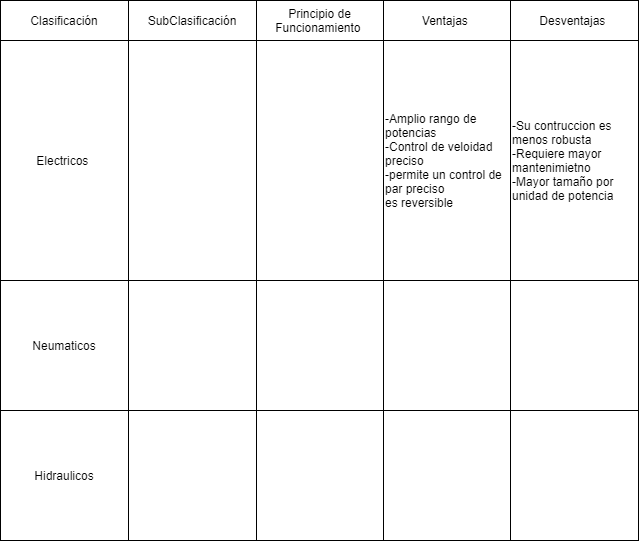

The diagram above was exported from draw.io. Its source (the exported page's mxGraphModel, read from the mxfile embedded in the PNG):
<mxGraphModel dx="884" dy="617" grid="1" gridSize="10" guides="1" tooltips="1" connect="1" arrows="1" fold="1" page="1" pageScale="1" pageWidth="827" pageHeight="1169" math="0" shadow="0">
  <root>
    <mxCell id="0" />
    <mxCell id="1" parent="0" />
    <mxCell id="2" value="" style="shape=table;html=1;whiteSpace=wrap;startSize=0;container=1;collapsible=0;childLayout=tableLayout;" vertex="1" parent="1">
      <mxGeometry x="50" y="120" width="638" height="540" as="geometry" />
    </mxCell>
    <mxCell id="3" value="" style="shape=partialRectangle;html=1;whiteSpace=wrap;collapsible=0;dropTarget=0;pointerEvents=0;fillColor=none;top=0;left=0;bottom=0;right=0;points=[[0,0.5],[1,0.5]];portConstraint=eastwest;" vertex="1" parent="2">
      <mxGeometry width="638" height="40" as="geometry" />
    </mxCell>
    <mxCell id="18" value="Clasificación" style="shape=partialRectangle;html=1;whiteSpace=wrap;connectable=0;fillColor=none;top=0;left=0;bottom=0;right=0;overflow=hidden;" vertex="1" parent="3">
      <mxGeometry width="128" height="40" as="geometry" />
    </mxCell>
    <mxCell id="15" value="SubClasificación" style="shape=partialRectangle;html=1;whiteSpace=wrap;connectable=0;fillColor=none;top=0;left=0;bottom=0;right=0;overflow=hidden;" vertex="1" parent="3">
      <mxGeometry x="128" width="128" height="40" as="geometry" />
    </mxCell>
    <mxCell id="4" value="Principio de Funcionamiento&amp;nbsp;" style="shape=partialRectangle;html=1;whiteSpace=wrap;connectable=0;fillColor=none;top=0;left=0;bottom=0;right=0;overflow=hidden;" vertex="1" parent="3">
      <mxGeometry x="256" width="127" height="40" as="geometry" />
    </mxCell>
    <mxCell id="5" value="Ventajas&amp;nbsp;" style="shape=partialRectangle;html=1;whiteSpace=wrap;connectable=0;fillColor=none;top=0;left=0;bottom=0;right=0;overflow=hidden;" vertex="1" parent="3">
      <mxGeometry x="383" width="127" height="40" as="geometry" />
    </mxCell>
    <mxCell id="6" value="Desventajas&amp;nbsp;" style="shape=partialRectangle;html=1;whiteSpace=wrap;connectable=0;fillColor=none;top=0;left=0;bottom=0;right=0;overflow=hidden;" vertex="1" parent="3">
      <mxGeometry x="510" width="128" height="40" as="geometry" />
    </mxCell>
    <mxCell id="21" style="shape=partialRectangle;html=1;whiteSpace=wrap;collapsible=0;dropTarget=0;pointerEvents=0;fillColor=none;top=0;left=0;bottom=0;right=0;points=[[0,0.5],[1,0.5]];portConstraint=eastwest;" vertex="1" parent="2">
      <mxGeometry y="40" width="638" height="240" as="geometry" />
    </mxCell>
    <mxCell id="22" value="Electricos&amp;nbsp;" style="shape=partialRectangle;html=1;whiteSpace=wrap;connectable=0;fillColor=none;top=0;left=0;bottom=0;right=0;overflow=hidden;" vertex="1" parent="21">
      <mxGeometry width="128" height="240" as="geometry" />
    </mxCell>
    <mxCell id="23" value="" style="shape=partialRectangle;html=1;whiteSpace=wrap;connectable=0;fillColor=none;top=0;left=0;bottom=0;right=0;overflow=hidden;" vertex="1" parent="21">
      <mxGeometry x="128" width="128" height="240" as="geometry" />
    </mxCell>
    <mxCell id="24" value="&lt;div style=&quot;text-align: left&quot;&gt;&lt;br&gt;&lt;/div&gt;" style="shape=partialRectangle;html=1;whiteSpace=wrap;connectable=0;fillColor=none;top=0;left=0;bottom=0;right=0;overflow=hidden;" vertex="1" parent="21">
      <mxGeometry x="256" width="127" height="240" as="geometry" />
    </mxCell>
    <mxCell id="25" value="&lt;div&gt;-Amplio rango de potencias&lt;/div&gt;&lt;div&gt;-Control de veloidad preciso&lt;/div&gt;&lt;div&gt;-permite un control de par preciso&lt;/div&gt;&lt;div&gt;es reversible&amp;nbsp;&lt;/div&gt;" style="shape=partialRectangle;html=1;whiteSpace=wrap;connectable=0;fillColor=none;top=0;left=0;bottom=0;right=0;overflow=hidden;align=left;" vertex="1" parent="21">
      <mxGeometry x="383" width="127" height="240" as="geometry" />
    </mxCell>
    <mxCell id="26" value="&lt;div&gt;-Su contruccion es menos robusta&amp;nbsp;&lt;/div&gt;&lt;div&gt;-Requiere mayor mantenimietno&amp;nbsp;&lt;/div&gt;&lt;div&gt;-Mayor tamaño por unidad de potencia&amp;nbsp;&lt;/div&gt;" style="shape=partialRectangle;html=1;whiteSpace=wrap;connectable=0;fillColor=none;top=0;left=0;bottom=0;right=0;overflow=hidden;align=left;" vertex="1" parent="21">
      <mxGeometry x="510" width="128" height="240" as="geometry" />
    </mxCell>
    <mxCell id="27" style="shape=partialRectangle;html=1;whiteSpace=wrap;collapsible=0;dropTarget=0;pointerEvents=0;fillColor=none;top=0;left=0;bottom=0;right=0;points=[[0,0.5],[1,0.5]];portConstraint=eastwest;" vertex="1" parent="2">
      <mxGeometry y="280" width="638" height="130" as="geometry" />
    </mxCell>
    <mxCell id="28" value="Neumaticos" style="shape=partialRectangle;html=1;whiteSpace=wrap;connectable=0;fillColor=none;top=0;left=0;bottom=0;right=0;overflow=hidden;" vertex="1" parent="27">
      <mxGeometry width="128" height="130" as="geometry" />
    </mxCell>
    <mxCell id="29" value="" style="shape=partialRectangle;html=1;whiteSpace=wrap;connectable=0;fillColor=none;top=0;left=0;bottom=0;right=0;overflow=hidden;" vertex="1" parent="27">
      <mxGeometry x="128" width="128" height="130" as="geometry" />
    </mxCell>
    <mxCell id="30" style="shape=partialRectangle;html=1;whiteSpace=wrap;connectable=0;fillColor=none;top=0;left=0;bottom=0;right=0;overflow=hidden;" vertex="1" parent="27">
      <mxGeometry x="256" width="127" height="130" as="geometry" />
    </mxCell>
    <mxCell id="31" style="shape=partialRectangle;html=1;whiteSpace=wrap;connectable=0;fillColor=none;top=0;left=0;bottom=0;right=0;overflow=hidden;" vertex="1" parent="27">
      <mxGeometry x="383" width="127" height="130" as="geometry" />
    </mxCell>
    <mxCell id="32" style="shape=partialRectangle;html=1;whiteSpace=wrap;connectable=0;fillColor=none;top=0;left=0;bottom=0;right=0;overflow=hidden;" vertex="1" parent="27">
      <mxGeometry x="510" width="128" height="130" as="geometry" />
    </mxCell>
    <mxCell id="33" style="shape=partialRectangle;html=1;whiteSpace=wrap;collapsible=0;dropTarget=0;pointerEvents=0;fillColor=none;top=0;left=0;bottom=0;right=0;points=[[0,0.5],[1,0.5]];portConstraint=eastwest;" vertex="1" parent="2">
      <mxGeometry y="410" width="638" height="130" as="geometry" />
    </mxCell>
    <mxCell id="34" value="Hidraulicos" style="shape=partialRectangle;html=1;whiteSpace=wrap;connectable=0;fillColor=none;top=0;left=0;bottom=0;right=0;overflow=hidden;" vertex="1" parent="33">
      <mxGeometry width="128" height="130" as="geometry" />
    </mxCell>
    <mxCell id="35" style="shape=partialRectangle;html=1;whiteSpace=wrap;connectable=0;fillColor=none;top=0;left=0;bottom=0;right=0;overflow=hidden;" vertex="1" parent="33">
      <mxGeometry x="128" width="128" height="130" as="geometry" />
    </mxCell>
    <mxCell id="36" style="shape=partialRectangle;html=1;whiteSpace=wrap;connectable=0;fillColor=none;top=0;left=0;bottom=0;right=0;overflow=hidden;" vertex="1" parent="33">
      <mxGeometry x="256" width="127" height="130" as="geometry" />
    </mxCell>
    <mxCell id="37" style="shape=partialRectangle;html=1;whiteSpace=wrap;connectable=0;fillColor=none;top=0;left=0;bottom=0;right=0;overflow=hidden;" vertex="1" parent="33">
      <mxGeometry x="383" width="127" height="130" as="geometry" />
    </mxCell>
    <mxCell id="38" style="shape=partialRectangle;html=1;whiteSpace=wrap;connectable=0;fillColor=none;top=0;left=0;bottom=0;right=0;overflow=hidden;" vertex="1" parent="33">
      <mxGeometry x="510" width="128" height="130" as="geometry" />
    </mxCell>
  </root>
</mxGraphModel>